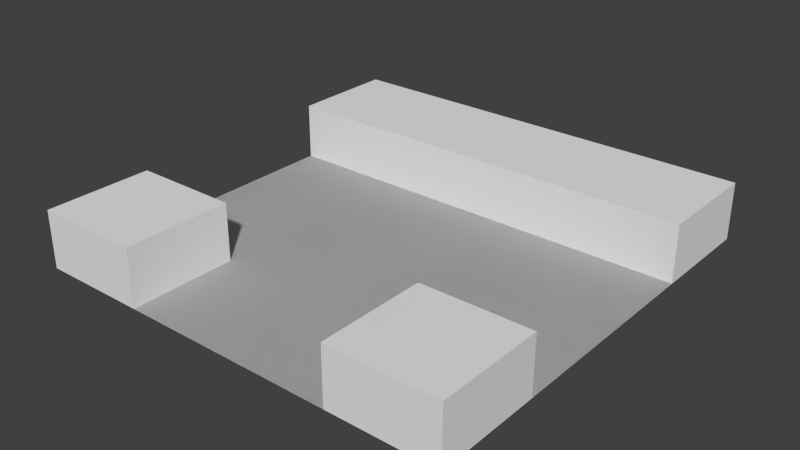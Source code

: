 # Source: WES.blend  (saved by Blender 2.63.0; exported with 4.5.12 LTS)
import bpy
from mathutils import Matrix  # noqa: F401  (used for matrix-valued properties, if any)

bpy.ops.wm.read_factory_settings(use_empty=True)
scene = bpy.context.scene
scene.name = 'Scene'

# ---- collections
col_collection_1 = bpy.data.collections.new('Collection 1'); scene.collection.children.link(col_collection_1)

# ---- world
world_world = bpy.data.worlds.new('World'); scene.world = world_world
world_world.color = (0.05088, 0.05088, 0.05088)
world_world.use_sun_shadow = False
world_world.sun_shadow_jitter_overblur = 0.0
world_world.cycles.sampling_method = 'MANUAL'
world_world.cycles.sample_map_resolution = 256

# ---- meshes
me_cube = bpy.data.meshes.new('Cube')
me_cube.from_pydata([(-1.0, -1.0, 1.0), (-1.0, -1.0, -1.0), (1.0, -1.0, -1.0), (1.0, -1.0, 1.0), (-1.0, 1.0, 1.0), (-1.0, 1.0, -1.0), (1.0, 1.0, -1.0), (1.0, 1.0, 1.0), (-1.0, -6.557e-07, -1.0), (-1.0, -1.0, 6.557e-07), (-1.0, 6.557e-07, 1.0), (0.0, 1.0, -1.0), (1.0, -6.557e-07, -1.0), (0.0, -1.0, -1.0), (1.0, 5.96e-07, 1.0), (1.0, -1.0, 5.96e-07), (0.0, -1.0, 1.0), (-1.0, 1.0, -0.5), (-1.0, -0.95, -1.0), (-1.0, -1.0, 0.5), (-1.0, 0.5, 1.0), (0.5, 1.0, -1.0), (1.0, -0.95, -1.0), (-0.5, -1.0, -1.0), (1.0, 1.0, 0.5), (1.0, -0.95, 1.0), (1.0, -1.0, -0.5), (-0.5, 1.0, 1.0), (0.5, -1.0, 1.0), (-1.0, 1.0, 0.5), (-1.0, 0.5, -1.0), (-1.0, -1.0, -0.5), (-1.0, -0.95, 1.0), (-0.5, 1.0, -1.0), (1.0, 0.5, -1.0), (0.5, -1.0, -1.0), (1.0, 1.0, -0.5), (1.0, 0.5, 1.0), (1.0, -1.0, 0.5), (0.5, 1.0, 1.0), (-0.5, -1.0, 1.0), (-1.0, 3.278e-07, 0.5), (-1.0, -3.278e-07, -0.5), (-0.5, -6.557e-07, -1.0), (0.5, -6.557e-07, -1.0), (1.0, -3.278e-07, -0.5), (1.0, 2.98e-07, 0.5), (0.5, 5.96e-07, 1.0), (-0.5, 6.258e-07, 1.0), (0.5, -1.0, 6.109e-07), (-0.5, -1.0, 6.407e-07), (0.0, -1.0, 0.5), (0.0, -1.0, -0.5), (0.0, 1.0, -0.5), (-1.0, -0.95, -0.5), (0.5, -0.95, -1.0), (1.0, -0.95, 0.5), (-0.5, -0.95, 1.0), (0.5, -1.0, -0.5), (-0.5, 1.0, -0.5), (-1.0, -0.95, 0.5), (-1.0, 0.5, 0.5), (-1.0, 0.5, -0.5), (-0.5, -0.95, -1.0), (-0.5, 0.5, -1.0), (0.5, 0.5, -1.0), (1.0, -0.95, -0.5), (1.0, 0.5, -0.5), (1.0, 0.5, 0.5), (0.5, -0.95, 1.0), (0.5, 0.5, 1.0), (-0.5, 0.5, 1.0), (0.5, -1.0, 0.5), (-0.5, -1.0, 0.5), (-0.5, -1.0, -0.5), (-0.5, 1.0, 0.5), (0.5, 1.0, 0.5), (0.5, 1.0, -0.5), (-1.0, -1.0, -6.334e-07), (1.0, -1.0, -5.738e-07), (-2.526e-16, -1.0, 1.0), (-1.0, -1.0, -0.5), (1.0, -1.0, 0.5), (-0.5, -1.0, 1.0), (-1.0, -1.0, 0.5), (1.0, -1.0, -0.5), (0.5, -1.0, 1.0), (-0.5, -1.0, -6.185e-07), (0.5, -1.0, -5.887e-07), (-2.526e-16, -1.0, 0.5), (-2.526e-16, -1.0, -0.5), (-0.5, -1.0, -0.5), (-0.5, -1.0, 0.5), (0.5, -1.0, 0.5), (0.5, -1.0, -0.5)], [], [(55, 35, 13, 23, 63, 43, 64, 33, 11, 21, 65, 44), (60, 19, 0, 32, 10, 20, 4, 29, 61, 41), (58, 35, 2, 26), (59, 33, 5, 17), (63, 23, 1, 18, 8, 30, 5, 33, 64, 43), (11, 33, 59, 53, 77, 21), (19, 9, 31, 74, 50, 73), (8, 18, 1, 31, 54, 42, 62, 17, 5, 30), (14, 25, 3, 38, 56, 46, 68, 24, 7, 37), (66, 26, 2, 22, 12, 34, 6, 36, 67, 45), (12, 22, 2, 35, 55, 44, 65, 21, 6, 34), (10, 32, 0, 40, 57, 48, 71, 27, 4, 20), (69, 28, 3, 25, 14, 37, 7, 39, 70, 47), (91, 90, 53, 59), (72, 49, 58, 26, 15, 38), (13, 35, 58, 52, 74, 23), (51, 72, 28, 16, 40, 73), (28, 72, 38, 3), (73, 50, 74, 52, 58, 49, 72, 51), (0, 19, 73, 40), (31, 1, 23, 74), (27, 75, 29, 4), (59, 17, 81, 91), (7, 24, 76, 39), (36, 6, 21, 77), (82, 79, 85, 94, 88, 93), (89, 92, 83, 80, 86, 93), (92, 87, 91, 81, 78, 84), (93, 88, 94, 90, 91, 87, 92, 89), (76, 24, 82, 93), (93, 86, 39, 76), (92, 84, 29, 75), (77, 53, 90, 94), (75, 27, 83, 92), (94, 85, 36, 77)])
me_cube.use_remesh_preserve_volume = False
me_cube.use_remesh_preserve_attributes = False
me_cube.use_mirror_vertex_groups = False
me_cube.update()

# ---- objects
ob_cube = bpy.data.objects.new('Cube', me_cube)

# ---- transforms, parenting, visibility, modifiers, constraints
ob_cube.location = (0.0, 0.0, 0.0)
ob_cube.rotation_euler = (1.571, 0.0, 0.0)
ob_cube.scale = (15.0, 2.0, 15.0)
ob_cube.lineart.crease_threshold = 0.0

# ---- collection membership
col_collection_1.objects.link(ob_cube)

# ---- scene / render settings (as saved in the file)
scene.frame_start = 1; scene.frame_end = 250; scene.frame_set(1)
scene.render.engine = 'BLENDER_EEVEE_NEXT'
scene.render.image_settings.color_mode = 'RGB'
scene.render.image_settings.compression = 90
scene.render.resolution_percentage = 50
scene.render.dither_intensity = 0.0
scene.render.bake_margin = 2
scene.render.bake_bias = 0.0
scene.cycles.use_denoising = False
scene.cycles.samples = 10
scene.cycles.sampling_pattern = 'TABULATED_SOBOL'
scene.cycles.light_sampling_threshold = 0.0
scene.cycles.use_adaptive_sampling = False
scene.cycles.use_light_tree = False
scene.cycles.blur_glossy = 0.0
scene.cycles.volume_bounces = 1
scene.cycles.pixel_filter_type = 'GAUSSIAN'
scene.cycles.sample_clamp_indirect = 0.0
scene.view_settings.view_transform = 'Standard'
bpy.context.view_layer.update()

# ---- added for rendering (the .blend has no active camera and no usable light): camera, sun
cam_auto = bpy.data.cameras.new('AutoCamera')
cam_auto.lens = 50.0
cam_auto.sensor_width = 36.0
cam_auto.clip_end = 1000.0
ob_auto_camera = bpy.data.objects.new('AutoCamera', cam_auto)
scene.collection.objects.link(ob_auto_camera)
ob_auto_camera.location = (39.428, -47.3137, 31.5424)
ob_auto_camera.rotation_euler = (1.09748, -7.21219e-08, 0.694738)
scene.camera = ob_auto_camera
light_auto_sun = bpy.data.lights.new('AutoSun', 'SUN')
light_auto_sun.energy = 3.0
light_auto_sun.angle = 0.0523599
ob_auto_sun = bpy.data.objects.new('AutoSun', light_auto_sun)
scene.collection.objects.link(ob_auto_sun)
ob_auto_sun.rotation_euler = (0.872665, 0.174533, 0.523599)
bpy.context.view_layer.update()

